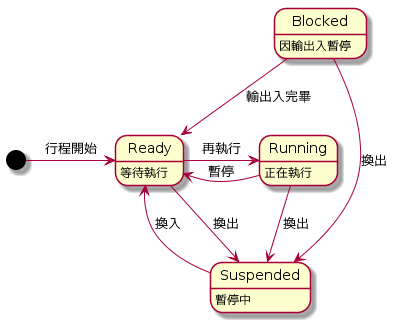

The diagram above was rendered by PlantUML. Its source (embedded in the PNG):
@startuml
[*] -> Ready : 行程開始
Running -> Ready : 暫停
Ready -> Running : 再執行

Blocked --> Ready : 輸出入完畢
Blocked -> Suspended : 換出

Ready --> Suspended : 換出
Suspended -> Ready : 換入

Running -> Suspended : 換出

Ready : 等待執行
Running : 正在執行
Blocked : 因輸出入暫停
Suspended : 暫停中
@enduml